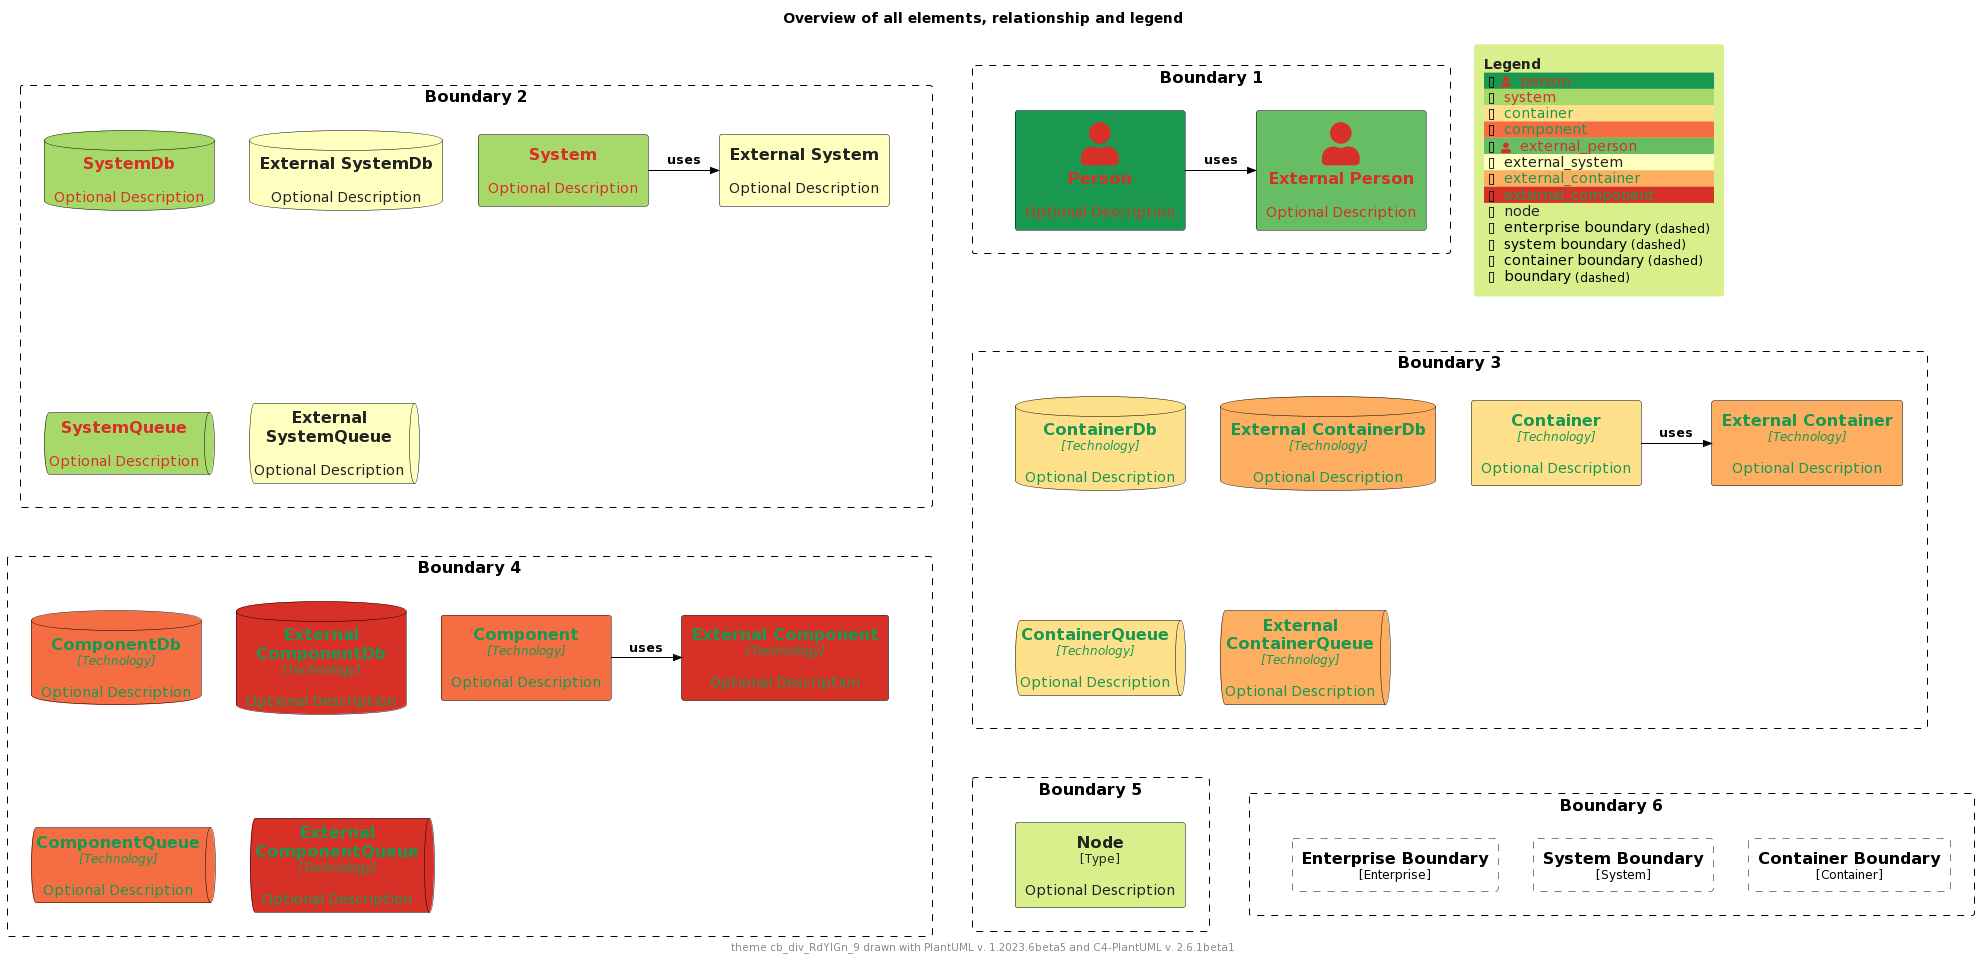

The diagram above was rendered by PlantUML. Its source (embedded in the PNG):
@startuml
'Theme: "puml-theme-cb_div_RdYlGn_9.puml"
'Theme colors
' Metadata
' Created: 2023-05-02 22:09:48.987037+00:00
!$THEME = "cb_div_RdYlGn_9"

!function $textcolor($bgColor)
!if $bgColor == $COLOR_INDEX_0 || $bgColor == $COLOR_INDEX_1 || $bgColor == $COLOR_INDEX_2 || $bgColor == $COLOR_INDEX_3
!return $COLOR_INDEX_8
!elseif $bgColor == $COLOR_INDEX_6 || $bgColor == $COLOR_INDEX_7 || $bgColor == $COLOR_INDEX_8
!return $COLOR_INDEX_0
!elseif %is_light($bgColor)
!return "#222222"
!elseif %is_dark($bgColor)
!return "#dddddd"
!else
!return $COLOR_TEXT_FALLBACK_COLOR
!endif
!endfunction

!$COLOR_INDEX_0="#D73027"
!$COLOR_INDEX_1="#F46D43"
!$COLOR_INDEX_2="#FDAE61"
!$COLOR_INDEX_3="#FEE08B"
!$COLOR_INDEX_4="#FFFFBF"
!$COLOR_INDEX_5="#D9EF8B"
!$COLOR_INDEX_6="#A6D96A"
!$COLOR_INDEX_7="#66BD63"
!$COLOR_INDEX_8="#1A9850"
!$COLOR_BORDER_COLOR="#000000"

!$COLOR_TEXT_LIGHT=$COLOR_INDEX_0
!$COLOR_TEXT_DARK=$COLOR_INDEX_8
!$COLOR_TEXT_NEUTRAL=$textcolor($COLOR_INDEX_4)
!$COLOR_REL_COLOR=$textcolor($COLOR_INDEX_8)

!$COLOR_TEXT_FALLBACK_COLOR ?= "#000000"

' stereotype and technology font size
!$STEREOTYPE_FONT_SIZE ?= 12
!$TECHN_FONT_SIZE ?= 12

' default text color of all elements
!$ELEMENT_FONT_COLOR ?= $COLOR_TEXT_FALLBACK_COLOR

' arrow related colors and text size
!$ARROW_COLOR ?= $COLOR_TEXT_FALLBACK_COLOR
!$ARROW_FONT_COLOR ?= $COLOR_TEXT_FALLBACK_COLOR
!$ARROW_FONT_SIZE ?= 12

' (default) boundary related colors and style
!$BOUNDARY_COLOR ?= $COLOR_BORDER_COLOR
!$BOUNDARY_BG_COLOR ?= "transparent"
!$BOUNDARY_BORDER_STYLE ?= "dashed"

' person related colors
!$PERSON_BG_COLOR ?= $COLOR_INDEX_8
!$PERSON_FONT_COLOR ?= $textcolor($PERSON_BG_COLOR)
!$PERSON_BORDER_COLOR ?= $COLOR_BORDER_COLOR

' external person related colors
!$EXTERNAL_PERSON_BG_COLOR ?= $COLOR_INDEX_7
!$EXTERNAL_PERSON_FONT_COLOR ?= $textcolor($EXTERNAL_PERSON_BG_COLOR)
!$EXTERNAL_PERSON_BORDER_COLOR ?= $COLOR_BORDER_COLOR

' system related colors
!$SYSTEM_BG_COLOR ?= $COLOR_INDEX_6
!$SYSTEM_FONT_COLOR ?= $textcolor($SYSTEM_BG_COLOR)
!$SYSTEM_BORDER_COLOR ?= $COLOR_BORDER_COLOR

' external system related colors
!$EXTERNAL_SYSTEM_BG_COLOR ?= $COLOR_INDEX_4
!$EXTERNAL_SYSTEM_FONT_COLOR ?= $textcolor($EXTERNAL_SYSTEM_BG_COLOR)
!$EXTERNAL_SYSTEM_BORDER_COLOR ?= $COLOR_BORDER_COLOR

' system boundary related colors and style
!$SYSTEM_BOUNDARY_COLOR ?= $BOUNDARY_COLOR
!$SYSTEM_BOUNDARY_BG_COLOR ?= $BOUNDARY_BG_COLOR
!$SYSTEM_BOUNDARY_BORDER_STYLE ?= $BOUNDARY_BORDER_STYLE

' enterprise boundary related colors and style
!$ENTERPRISE_BOUNDARY_COLOR ?= $BOUNDARY_COLOR
!$ENTERPRISE_BOUNDARY_BG_COLOR ?= $BOUNDARY_BG_COLOR
!$ENTERPRISE_BOUNDARY_BORDER_STYLE ?= $BOUNDARY_BORDER_STYLE

' container related colors
!$CONTAINER_BG_COLOR ?= $COLOR_INDEX_3
!$CONTAINER_FONT_COLOR ?= $textcolor($CONTAINER_BG_COLOR)
!$CONTAINER_BORDER_COLOR ?= $COLOR_BORDER_COLOR

' external container related colors
!$EXTERNAL_CONTAINER_BG_COLOR ?= $COLOR_INDEX_2
!$EXTERNAL_CONTAINER_FONT_COLOR ?= $textcolor($EXTERNAL_CONTAINER_BG_COLOR)
!$EXTERNAL_CONTAINER_BORDER_COLOR ?= $COLOR_BORDER_COLOR

' container boundary related colors and style
!$CONTAINER_BOUNDARY_COLOR ?= $BOUNDARY_COLOR
!$CONTAINER_BOUNDARY_BG_COLOR ?= $BOUNDARY_BG_COLOR
!$CONTAINER_BOUNDARY_BORDER_STYLE ?= $BOUNDARY_BORDER_STYLE

' component related colors
!$COMPONENT_BG_COLOR ?= $COLOR_INDEX_1
!$COMPONENT_FONT_COLOR ?= $textcolor($COMPONENT_BG_COLOR)
!$COMPONENT_BORDER_COLOR ?= $COLOR_BORDER_COLOR

' external component related colors
!$EXTERNAL_COMPONENT_BG_COLOR ?= $COLOR_INDEX_0
!$EXTERNAL_COMPONENT_FONT_COLOR ?= $textcolor($EXTERNAL_COMPONENT_BG_COLOR)
!$EXTERNAL_COMPONENT_BORDER_COLOR ?= $COLOR_BORDER_COLOR

' node related colors
!$NODE_BG_COLOR ?= $COLOR_INDEX_5
!$NODE_FONT_COLOR ?= $textcolor($NODE_BG_COLOR)
!$NODE_BORDER_COLOR ?= $COLOR_BORDER_COLOR

' legend colors and sizes
!$LEGEND_TITLE_COLOR ?= $textcolor($COLOR_INDEX_5)
!$LEGEND_FONT_COLOR ?= $textcolor($COLOR_INDEX_5)
!$LEGEND_BG_COLOR ?= $COLOR_INDEX_5
!$LEGEND_BORDER_COLOR ?= $COLOR_INDEX_5
!$LEGEND_DARK_COLOR ?= $COLOR_TEXT_DARK
!$LEGEND_LIGHT_COLOR ?= $COLOR_TEXT_LIGHT

!$LEGEND_DETAILS_SMALL_SIZE ?= 8
!$LEGEND_DETAILS_NORMAL_SIZE ?= 12

' legend related texts
!$LEGEND_SHADOW_TEXT ?= "shadow"
!$LEGEND_NO_SHADOW_TEXT ?= "no shadow"
!$LEGEND_NO_FONT_BG_TEXT ?= "last text and back color"
!$LEGEND_NO_FONT_TEXT ?= "last text color"
!$LEGEND_NO_BG_TEXT ?= "last back color"
!$LEGEND_NO_LINE_TEXT ?= "last line color"
!$LEGEND_ROUNDED_BOX ?= "rounded box"
!$LEGEND_EIGHT_SIDED ?= "eight sided"
!$LEGEND_DOTTED_LINE ?= "dotted"
!$LEGEND_DASHED_LINE ?= "dashed"
!$LEGEND_BOLD_LINE ?= "bold"
!$LEGEND_BOUNDARY ?= "boundary"
!$LEGEND_DASHED_BOUNDARY ?= "dashed"
' transparent is ignored, produces smaller legends
' !$LEGEND_DASHED_TRANSPARENT_BOUNDARY ?= "dashed, transparent"
!$LEGEND_DASHED_TRANSPARENT_BOUNDARY ?= "dashed"

' sketch related colors, font and texts
!$SKETCH_BG_COLOR ?= "transparent"
!$SKETCH_FONT_COLOR ?= $COLOR_INDEX_8
!$SKETCH_WARNING_COLOR ?= $COLOR_INDEX_0

!$SKETCH_FONT_NAME ?= "Gochi Hand"

!$SKETCH_FOOTER_WARNING ?= "Warning:"
!$SKETCH_FOOTER_TEXT ?= "Created for discussion, needs to be validated"

' size of rectangle shape corner markers
!$ROUNDED_BOX_SIZE ?= 25
!$EIGHT_SIDED_SIZE ?= 18

' Elements


' displays all elements, relationship and legend (can be included in the theme test)
!if %variable_exists("RELATIVE_INCLUDE")
  !include %get_variable_value("RELATIVE_INCLUDE")/C4_Component.puml
  !include %get_variable_value("RELATIVE_INCLUDE")/C4_Deployment.puml
!else
  !include https://raw.githubusercontent.com/plantuml-stdlib/C4-PlantUML/master/C4_Component.puml
  !include https://raw.githubusercontent.com/plantuml-stdlib/C4-PlantUML/master/C4_Deployment.puml
!endif

SetDefaultLegendEntries("person\nsystem\ncontainer\ncomponent\nexternal_person\nexternal_system\nexternal_container\nexternal_component\nnode\nenterprise_boundary\nsystem_boundary\ncontainer_boundary\nboundary")

title Overview of all elements, relationship and legend

footer theme $THEME drawn with PlantUML v. %version() and C4-PlantUML v. C4Version()

Boundary(b2, "Boundary 2") {
  System(system, "System", "Optional Description")
  System_Ext(externalSystem, "External System", "Optional Description")
  Rel_R(system, externalSystem, "uses")

  SystemDb(systemDb, "SystemDb", "Optional Description")
  SystemDb_Ext(externalSystemDb, "External SystemDb", "Optional Description")
  SystemQueue(systemQueue, "SystemQueue", "Optional Description")
  SystemQueue_Ext(externalSystemQueue, "External SystemQueue", "Optional Description")    
}

Boundary(b1, "Boundary 1") {
  Person(person, "Person", "Optional Description")
  Person_Ext(externalPerson, "External Person", "Optional Description")
  Rel_R(person, externalPerson, "uses")
}

Boundary(b3, "Boundary 3") {
  Container(container, "Container", "Technology", "Optional Description")
  Container_Ext(externalContainer, "External Container", "Technology", "Optional Description")
  Rel_R(container, externalContainer, "uses")

  ContainerDb(containerDb, "ContainerDb", "Technology", "Optional Description")
  ContainerDb_Ext(externalContainerDb, "External ContainerDb", "Technology", "Optional Description")
  ContainerQueue(containerQueue, "ContainerQueue", "Technology", "Optional Description")
  ContainerQueue_Ext(externalContainerQueue, "External ContainerQueue", "Technology", "Optional Description")
}

Boundary(b4, "Boundary 4") {
  Component(component, "Component", "Technology", "Optional Description")
  Component_Ext(externalComponent, "External Component", "Technology", "Optional Description")
  Rel_R(component, externalComponent, "uses")

  ComponentDb(componentDb, "ComponentDb", "Technology", "Optional Description")
  ComponentDb_Ext(externalComponentDb, "External ComponentDb", "Technology", "Optional Description")
  ComponentQueue(componentQueue, "ComponentQueue", "Technology", "Optional Description")
  ComponentQueue_Ext(externalComponentQueue, "External ComponentQueue", "Technology", "Optional Description")
}

Boundary(b5, "Boundary 5") {
  Node(node, "Node", "Type", "Optional Description")
}

Boundary(b6, "Boundary 6") {
  Enterprise_Boundary(eb, "Enterprise Boundary") {
  }

  System_Boundary(sb, "System Boundary") {
  }

  Container_Boundary(cb, "Container Boundary") {
  }

  Lay_R(eb,sb)
  Lay_R(sb,cb)
}

Lay_D(b2,b3)
Lay_R(b2,b1)
Lay_D(b3,b4)
Lay_D(b4,b5)
Lay_R(b5,b6)

SHOW_FLOATING_LEGEND()
@enduml